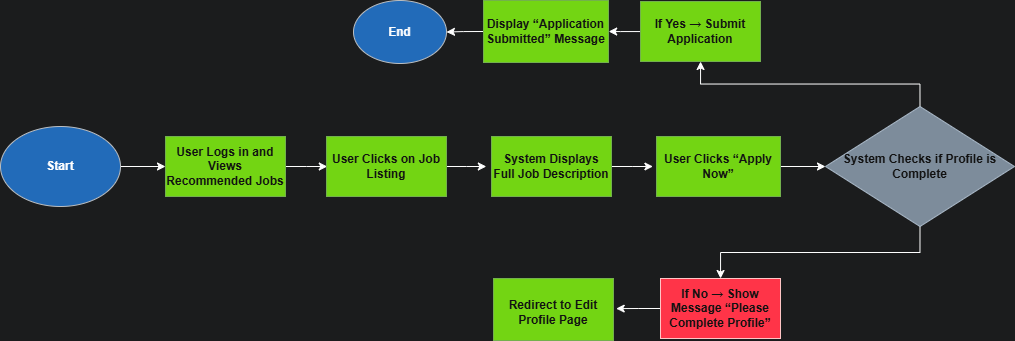

The diagram above was exported from draw.io. Its source (the exported page's mxGraphModel, read from the mxfile embedded in the PNG):
<mxGraphModel dx="826" dy="1522" grid="0" gridSize="10" guides="1" tooltips="1" connect="1" arrows="1" fold="1" page="0" pageScale="1" pageWidth="850" pageHeight="1100" background="#F2F3F4" math="0" shadow="0">
  <root>
    <mxCell id="0" />
    <mxCell id="1" parent="0" />
    <mxCell id="EONl-b_fAoIgzefFCqGJ-27" style="edgeStyle=orthogonalEdgeStyle;rounded=0;orthogonalLoop=1;jettySize=auto;html=1;exitX=1;exitY=0.5;exitDx=0;exitDy=0;" edge="1" parent="1" source="EONl-b_fAoIgzefFCqGJ-26" target="EONl-b_fAoIgzefFCqGJ-28">
      <mxGeometry relative="1" as="geometry">
        <mxPoint x="587.6470301011029" y="-370.2352941176471" as="targetPoint" />
      </mxGeometry>
    </mxCell>
    <mxCell id="EONl-b_fAoIgzefFCqGJ-26" value="Start" style="ellipse;whiteSpace=wrap;html=1;fontStyle=1;fillColor=light-dark(#cce5ff, #226bb9);strokeColor=#36393d;" vertex="1" parent="1">
      <mxGeometry x="435" y="-410" width="120" height="80" as="geometry" />
    </mxCell>
    <mxCell id="EONl-b_fAoIgzefFCqGJ-29" style="edgeStyle=orthogonalEdgeStyle;rounded=0;orthogonalLoop=1;jettySize=auto;html=1;" edge="1" parent="1" source="EONl-b_fAoIgzefFCqGJ-28">
      <mxGeometry relative="1" as="geometry">
        <mxPoint x="761.7646771599266" y="-369.99529411764706" as="targetPoint" />
      </mxGeometry>
    </mxCell>
    <mxCell id="EONl-b_fAoIgzefFCqGJ-28" value="User Logs in and Views Recommended Jobs" style="rounded=0;whiteSpace=wrap;html=1;fontStyle=1;fillColor=light-dark(#60A917,#73D513);strokeColor=#2D7600;fontColor=#ffffff;" vertex="1" parent="1">
      <mxGeometry x="599.997030101103" y="-399.99529411764706" width="120" height="60" as="geometry" />
    </mxCell>
    <mxCell id="EONl-b_fAoIgzefFCqGJ-31" style="edgeStyle=orthogonalEdgeStyle;rounded=0;orthogonalLoop=1;jettySize=auto;html=1;" edge="1" parent="1" source="EONl-b_fAoIgzefFCqGJ-30">
      <mxGeometry relative="1" as="geometry">
        <mxPoint x="920.8235150505516" y="-369.99529411764706" as="targetPoint" />
      </mxGeometry>
    </mxCell>
    <mxCell id="EONl-b_fAoIgzefFCqGJ-30" value="User Clicks on Job Listing" style="rounded=0;whiteSpace=wrap;html=1;fontStyle=1;fillColor=light-dark(#60A917,#73D513);strokeColor=#2D7600;fontColor=#ffffff;" vertex="1" parent="1">
      <mxGeometry x="760.997030101103" y="-399.99529411764706" width="120" height="60" as="geometry" />
    </mxCell>
    <mxCell id="EONl-b_fAoIgzefFCqGJ-33" style="edgeStyle=orthogonalEdgeStyle;rounded=0;orthogonalLoop=1;jettySize=auto;html=1;" edge="1" parent="1" source="EONl-b_fAoIgzefFCqGJ-32">
      <mxGeometry relative="1" as="geometry">
        <mxPoint x="1087.4117216222428" y="-369.99529411764706" as="targetPoint" />
      </mxGeometry>
    </mxCell>
    <mxCell id="EONl-b_fAoIgzefFCqGJ-32" value="System Displays Full Job Description" style="rounded=0;whiteSpace=wrap;html=1;fontStyle=1;fillColor=light-dark(#60A917,#73D513);strokeColor=#2D7600;fontColor=#ffffff;" vertex="1" parent="1">
      <mxGeometry x="925.997030101103" y="-399.99529411764706" width="120" height="60" as="geometry" />
    </mxCell>
    <mxCell id="EONl-b_fAoIgzefFCqGJ-35" style="edgeStyle=orthogonalEdgeStyle;rounded=0;orthogonalLoop=1;jettySize=auto;html=1;" edge="1" parent="1" source="EONl-b_fAoIgzefFCqGJ-34" target="EONl-b_fAoIgzefFCqGJ-36">
      <mxGeometry relative="1" as="geometry">
        <mxPoint x="1257.7647202435664" y="-370" as="targetPoint" />
      </mxGeometry>
    </mxCell>
    <mxCell id="EONl-b_fAoIgzefFCqGJ-34" value="User Clicks “Apply Now”" style="rounded=0;whiteSpace=wrap;html=1;fontStyle=1;fillColor=light-dark(#60A917,#73D513);strokeColor=#2D7600;fontColor=#ffffff;" vertex="1" parent="1">
      <mxGeometry x="1091" y="-400" width="124" height="60" as="geometry" />
    </mxCell>
    <mxCell id="EONl-b_fAoIgzefFCqGJ-37" style="edgeStyle=orthogonalEdgeStyle;rounded=0;orthogonalLoop=1;jettySize=auto;html=1;exitX=0.5;exitY=1;exitDx=0;exitDy=0;" edge="1" parent="1" source="EONl-b_fAoIgzefFCqGJ-36" target="EONl-b_fAoIgzefFCqGJ-38">
      <mxGeometry relative="1" as="geometry">
        <mxPoint x="1148.588192210478" y="-259.6470588235293" as="targetPoint" />
      </mxGeometry>
    </mxCell>
    <mxCell id="EONl-b_fAoIgzefFCqGJ-43" style="edgeStyle=orthogonalEdgeStyle;rounded=0;orthogonalLoop=1;jettySize=auto;html=1;exitX=0.5;exitY=0;exitDx=0;exitDy=0;" edge="1" parent="1" source="EONl-b_fAoIgzefFCqGJ-36" target="EONl-b_fAoIgzefFCqGJ-42">
      <mxGeometry relative="1" as="geometry" />
    </mxCell>
    <mxCell id="EONl-b_fAoIgzefFCqGJ-36" value="System Checks if Profile is Complete" style="rhombus;whiteSpace=wrap;html=1;fontStyle=1;fillColor=#647687;fontColor=#ffffff;strokeColor=#314354;" vertex="1" parent="1">
      <mxGeometry x="1260" y="-430" width="189" height="120" as="geometry" />
    </mxCell>
    <mxCell id="EONl-b_fAoIgzefFCqGJ-39" style="edgeStyle=orthogonalEdgeStyle;rounded=0;orthogonalLoop=1;jettySize=auto;html=1;exitX=0;exitY=0.5;exitDx=0;exitDy=0;" edge="1" parent="1" source="EONl-b_fAoIgzefFCqGJ-38">
      <mxGeometry relative="1" as="geometry">
        <mxPoint x="1050.7058967141545" y="-227.88235294117635" as="targetPoint" />
      </mxGeometry>
    </mxCell>
    <mxCell id="EONl-b_fAoIgzefFCqGJ-38" value="If No → Show Message “Please Complete Profile”" style="rounded=0;whiteSpace=wrap;html=1;fontStyle=1;fillColor=light-dark(#A20025,#FF3448);strokeColor=#6F0000;fontColor=#ffffff;" vertex="1" parent="1">
      <mxGeometry x="1094.998192210478" y="-257.9970588235293" width="120" height="60" as="geometry" />
    </mxCell>
    <mxCell id="EONl-b_fAoIgzefFCqGJ-40" value="&lt;table&gt;&lt;tbody&gt;&lt;tr&gt;&lt;td data-start=&quot;2169&quot; data-end=&quot;2180&quot; data-col-size=&quot;sm&quot;&gt;&lt;/td&gt;&lt;/tr&gt;&lt;/tbody&gt;&lt;/table&gt;&lt;table&gt;&lt;tbody&gt;&lt;tr&gt;&lt;td data-col-size=&quot;md&quot; data-start=&quot;2180&quot; data-end=&quot;2236&quot;&gt;Redirect to Edit Profile Page&lt;/td&gt;&lt;/tr&gt;&lt;/tbody&gt;&lt;/table&gt;" style="rounded=0;whiteSpace=wrap;html=1;fontStyle=1;fillColor=light-dark(#60A917,#73D513);strokeColor=#2D7600;fontColor=#ffffff;" vertex="1" parent="1">
      <mxGeometry x="928" y="-258" width="120" height="62" as="geometry" />
    </mxCell>
    <mxCell id="EONl-b_fAoIgzefFCqGJ-44" style="edgeStyle=orthogonalEdgeStyle;rounded=0;orthogonalLoop=1;jettySize=auto;html=1;" edge="1" parent="1" source="EONl-b_fAoIgzefFCqGJ-42">
      <mxGeometry relative="1" as="geometry">
        <mxPoint x="1043.176456227022" y="-504.9970588235293" as="targetPoint" />
      </mxGeometry>
    </mxCell>
    <mxCell id="EONl-b_fAoIgzefFCqGJ-42" value="If Yes → Submit Application" style="rounded=0;whiteSpace=wrap;html=1;fontStyle=1;fillColor=light-dark(#60A917,#73D513);strokeColor=#2D7600;fontColor=#ffffff;" vertex="1" parent="1">
      <mxGeometry x="1074.998192210478" y="-534.9970588235293" width="120" height="60" as="geometry" />
    </mxCell>
    <mxCell id="EONl-b_fAoIgzefFCqGJ-46" style="edgeStyle=orthogonalEdgeStyle;rounded=0;orthogonalLoop=1;jettySize=auto;html=1;exitX=0;exitY=0.5;exitDx=0;exitDy=0;" edge="1" parent="1" source="EONl-b_fAoIgzefFCqGJ-45" target="EONl-b_fAoIgzefFCqGJ-47">
      <mxGeometry relative="1" as="geometry">
        <mxPoint x="882.2352941176471" y="-505.52941176470586" as="targetPoint" />
      </mxGeometry>
    </mxCell>
    <mxCell id="EONl-b_fAoIgzefFCqGJ-45" value="Display “Application Submitted” Message" style="rounded=0;whiteSpace=wrap;html=1;fontStyle=1;fillColor=light-dark(#60A917,#73D513);strokeColor=#2D7600;fontColor=#ffffff;" vertex="1" parent="1">
      <mxGeometry x="918" y="-536" width="125" height="62" as="geometry" />
    </mxCell>
    <mxCell id="EONl-b_fAoIgzefFCqGJ-47" value="End" style="ellipse;whiteSpace=wrap;html=1;fontStyle=1;fillColor=light-dark(#cce5ff, #226bb9);strokeColor=#36393d;" vertex="1" parent="1">
      <mxGeometry x="788" y="-536" width="93" height="63" as="geometry" />
    </mxCell>
  </root>
</mxGraphModel>